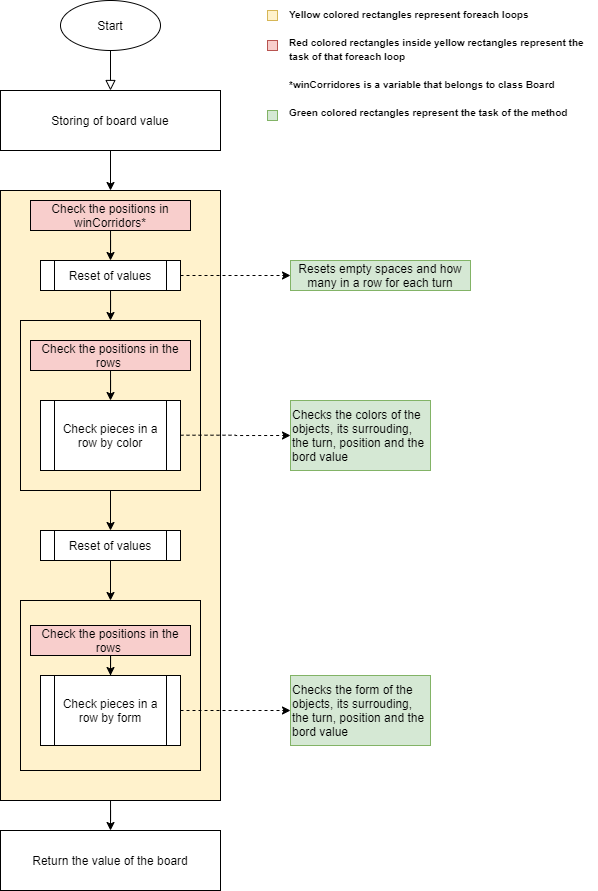

The diagram above was exported from draw.io. Its source (the exported page's mxGraphModel, read from the mxfile embedded in the PNG):
<mxGraphModel dx="981" dy="514" grid="1" gridSize="10" guides="1" tooltips="1" connect="1" arrows="1" fold="1" page="1" pageScale="1" pageWidth="827" pageHeight="1169" math="0" shadow="0">
  <root>
    <mxCell id="WIyWlLk6GJQsqaUBKTNV-0" />
    <mxCell id="WIyWlLk6GJQsqaUBKTNV-1" parent="WIyWlLk6GJQsqaUBKTNV-0" />
    <mxCell id="WIyWlLk6GJQsqaUBKTNV-2" value="" style="rounded=0;html=1;jettySize=auto;orthogonalLoop=1;fontSize=11;endArrow=block;endFill=0;endSize=8;strokeWidth=1;shadow=0;labelBackgroundColor=none;edgeStyle=orthogonalEdgeStyle;entryX=0.5;entryY=0;entryDx=0;entryDy=0;" parent="WIyWlLk6GJQsqaUBKTNV-1" target="uKVPeOtIK7WZ9s1XLTU_-4" edge="1">
      <mxGeometry relative="1" as="geometry">
        <mxPoint x="220" y="120" as="sourcePoint" />
        <mxPoint x="220" y="170" as="targetPoint" />
      </mxGeometry>
    </mxCell>
    <mxCell id="uKVPeOtIK7WZ9s1XLTU_-3" value="Start" style="ellipse;whiteSpace=wrap;html=1;" vertex="1" parent="WIyWlLk6GJQsqaUBKTNV-1">
      <mxGeometry x="170" y="90" width="100" height="50" as="geometry" />
    </mxCell>
    <mxCell id="uKVPeOtIK7WZ9s1XLTU_-6" style="edgeStyle=orthogonalEdgeStyle;rounded=0;orthogonalLoop=1;jettySize=auto;html=1;entryX=0.5;entryY=0;entryDx=0;entryDy=0;" edge="1" parent="WIyWlLk6GJQsqaUBKTNV-1" source="uKVPeOtIK7WZ9s1XLTU_-4" target="uKVPeOtIK7WZ9s1XLTU_-8">
      <mxGeometry relative="1" as="geometry">
        <mxPoint x="220" y="270" as="targetPoint" />
      </mxGeometry>
    </mxCell>
    <mxCell id="uKVPeOtIK7WZ9s1XLTU_-4" value="Storing of board value" style="rounded=0;whiteSpace=wrap;html=1;" vertex="1" parent="WIyWlLk6GJQsqaUBKTNV-1">
      <mxGeometry x="110" y="180" width="220" height="60" as="geometry" />
    </mxCell>
    <mxCell id="uKVPeOtIK7WZ9s1XLTU_-33" style="edgeStyle=orthogonalEdgeStyle;rounded=0;orthogonalLoop=1;jettySize=auto;html=1;entryX=0.5;entryY=0;entryDx=0;entryDy=0;" edge="1" parent="WIyWlLk6GJQsqaUBKTNV-1" source="uKVPeOtIK7WZ9s1XLTU_-8" target="uKVPeOtIK7WZ9s1XLTU_-32">
      <mxGeometry relative="1" as="geometry" />
    </mxCell>
    <mxCell id="uKVPeOtIK7WZ9s1XLTU_-8" value="" style="rounded=0;whiteSpace=wrap;html=1;verticalAlign=top;fillColor=#fff2cc;strokeColor=#000000;" vertex="1" parent="WIyWlLk6GJQsqaUBKTNV-1">
      <mxGeometry x="110" y="280" width="220" height="610" as="geometry" />
    </mxCell>
    <mxCell id="uKVPeOtIK7WZ9s1XLTU_-10" value="&lt;span style=&quot;font-size: 10px&quot;&gt;Yellow colored rectangles represent foreach loops&lt;br&gt;&lt;br&gt;Red colored rectangles inside yellow rectangles represent the task of that foreach loop&lt;br&gt;&lt;br&gt;*winCorridores is a variable that belongs to class Board&lt;br&gt;&lt;br&gt;Green colored rectangles represent the task of the method&lt;br&gt;&lt;/span&gt;" style="text;html=1;strokeColor=none;fillColor=none;align=left;verticalAlign=top;whiteSpace=wrap;rounded=0;fontStyle=1" vertex="1" parent="WIyWlLk6GJQsqaUBKTNV-1">
      <mxGeometry x="397" y="90" width="310" height="180" as="geometry" />
    </mxCell>
    <mxCell id="uKVPeOtIK7WZ9s1XLTU_-27" style="edgeStyle=orthogonalEdgeStyle;rounded=0;orthogonalLoop=1;jettySize=auto;html=1;entryX=0.5;entryY=0;entryDx=0;entryDy=0;" edge="1" parent="WIyWlLk6GJQsqaUBKTNV-1" source="uKVPeOtIK7WZ9s1XLTU_-11" target="uKVPeOtIK7WZ9s1XLTU_-26">
      <mxGeometry relative="1" as="geometry" />
    </mxCell>
    <mxCell id="uKVPeOtIK7WZ9s1XLTU_-11" value="" style="rounded=0;whiteSpace=wrap;html=1;fillColor=#fff2cc;strokeColor=#000000;" vertex="1" parent="WIyWlLk6GJQsqaUBKTNV-1">
      <mxGeometry x="130" y="410" width="180" height="170" as="geometry" />
    </mxCell>
    <mxCell id="uKVPeOtIK7WZ9s1XLTU_-18" style="edgeStyle=orthogonalEdgeStyle;rounded=0;orthogonalLoop=1;jettySize=auto;html=1;entryX=0.5;entryY=0;entryDx=0;entryDy=0;" edge="1" parent="WIyWlLk6GJQsqaUBKTNV-1" source="uKVPeOtIK7WZ9s1XLTU_-12" target="uKVPeOtIK7WZ9s1XLTU_-17">
      <mxGeometry relative="1" as="geometry" />
    </mxCell>
    <mxCell id="uKVPeOtIK7WZ9s1XLTU_-12" value="Check the positions in winCorridors*" style="text;html=1;align=center;verticalAlign=middle;whiteSpace=wrap;rounded=0;strokeColor=#000000;fillColor=#f8cecc;" vertex="1" parent="WIyWlLk6GJQsqaUBKTNV-1">
      <mxGeometry x="140" y="290" width="160" height="30" as="geometry" />
    </mxCell>
    <mxCell id="uKVPeOtIK7WZ9s1XLTU_-15" value="" style="rounded=0;whiteSpace=wrap;html=1;strokeColor=#d6b656;fillColor=#fff2cc;align=left;" vertex="1" parent="WIyWlLk6GJQsqaUBKTNV-1">
      <mxGeometry x="377" y="100" width="10" height="10" as="geometry" />
    </mxCell>
    <mxCell id="uKVPeOtIK7WZ9s1XLTU_-19" style="edgeStyle=orthogonalEdgeStyle;rounded=0;orthogonalLoop=1;jettySize=auto;html=1;entryX=0.5;entryY=0;entryDx=0;entryDy=0;" edge="1" parent="WIyWlLk6GJQsqaUBKTNV-1" source="uKVPeOtIK7WZ9s1XLTU_-17" target="uKVPeOtIK7WZ9s1XLTU_-11">
      <mxGeometry relative="1" as="geometry" />
    </mxCell>
    <mxCell id="uKVPeOtIK7WZ9s1XLTU_-44" style="edgeStyle=orthogonalEdgeStyle;rounded=0;orthogonalLoop=1;jettySize=auto;html=1;entryX=0;entryY=0.5;entryDx=0;entryDy=0;dashed=1;" edge="1" parent="WIyWlLk6GJQsqaUBKTNV-1" source="uKVPeOtIK7WZ9s1XLTU_-17" target="uKVPeOtIK7WZ9s1XLTU_-40">
      <mxGeometry relative="1" as="geometry" />
    </mxCell>
    <mxCell id="uKVPeOtIK7WZ9s1XLTU_-17" value="Reset of values" style="shape=process;whiteSpace=wrap;html=1;backgroundOutline=1;strokeColor=#000000;fillColor=#ffffff;align=center;" vertex="1" parent="WIyWlLk6GJQsqaUBKTNV-1">
      <mxGeometry x="150" y="350" width="140" height="30" as="geometry" />
    </mxCell>
    <mxCell id="uKVPeOtIK7WZ9s1XLTU_-24" style="edgeStyle=orthogonalEdgeStyle;rounded=0;orthogonalLoop=1;jettySize=auto;html=1;entryX=0.5;entryY=0;entryDx=0;entryDy=0;" edge="1" parent="WIyWlLk6GJQsqaUBKTNV-1" source="uKVPeOtIK7WZ9s1XLTU_-20" target="uKVPeOtIK7WZ9s1XLTU_-23">
      <mxGeometry relative="1" as="geometry" />
    </mxCell>
    <mxCell id="uKVPeOtIK7WZ9s1XLTU_-20" value="Check the positions in the rows&amp;nbsp;" style="text;html=1;align=center;verticalAlign=middle;whiteSpace=wrap;rounded=0;strokeColor=#000000;fillColor=#f8cecc;" vertex="1" parent="WIyWlLk6GJQsqaUBKTNV-1">
      <mxGeometry x="140" y="430" width="160" height="30" as="geometry" />
    </mxCell>
    <mxCell id="uKVPeOtIK7WZ9s1XLTU_-21" value="" style="rounded=0;whiteSpace=wrap;html=1;strokeColor=#b85450;fillColor=#f8cecc;align=left;" vertex="1" parent="WIyWlLk6GJQsqaUBKTNV-1">
      <mxGeometry x="377" y="130" width="10" height="10" as="geometry" />
    </mxCell>
    <mxCell id="uKVPeOtIK7WZ9s1XLTU_-23" value="Check pieces in a row by color" style="shape=process;whiteSpace=wrap;html=1;backgroundOutline=1;strokeColor=#000000;fillColor=#ffffff;align=center;" vertex="1" parent="WIyWlLk6GJQsqaUBKTNV-1">
      <mxGeometry x="150" y="490" width="140" height="70" as="geometry" />
    </mxCell>
    <mxCell id="uKVPeOtIK7WZ9s1XLTU_-25" value="" style="rounded=0;whiteSpace=wrap;html=1;fillColor=#fff2cc;strokeColor=#000000;" vertex="1" parent="WIyWlLk6GJQsqaUBKTNV-1">
      <mxGeometry x="130" y="690" width="180" height="170" as="geometry" />
    </mxCell>
    <mxCell id="uKVPeOtIK7WZ9s1XLTU_-28" style="edgeStyle=orthogonalEdgeStyle;rounded=0;orthogonalLoop=1;jettySize=auto;html=1;entryX=0.5;entryY=0;entryDx=0;entryDy=0;" edge="1" parent="WIyWlLk6GJQsqaUBKTNV-1" source="uKVPeOtIK7WZ9s1XLTU_-26" target="uKVPeOtIK7WZ9s1XLTU_-25">
      <mxGeometry relative="1" as="geometry" />
    </mxCell>
    <mxCell id="uKVPeOtIK7WZ9s1XLTU_-26" value="Reset of values" style="shape=process;whiteSpace=wrap;html=1;backgroundOutline=1;strokeColor=#000000;fillColor=#ffffff;align=center;" vertex="1" parent="WIyWlLk6GJQsqaUBKTNV-1">
      <mxGeometry x="150" y="620" width="140" height="30" as="geometry" />
    </mxCell>
    <mxCell id="uKVPeOtIK7WZ9s1XLTU_-31" style="edgeStyle=orthogonalEdgeStyle;rounded=0;orthogonalLoop=1;jettySize=auto;html=1;entryX=0.5;entryY=0;entryDx=0;entryDy=0;" edge="1" parent="WIyWlLk6GJQsqaUBKTNV-1" source="uKVPeOtIK7WZ9s1XLTU_-29" target="uKVPeOtIK7WZ9s1XLTU_-30">
      <mxGeometry relative="1" as="geometry" />
    </mxCell>
    <mxCell id="uKVPeOtIK7WZ9s1XLTU_-29" value="Check the positions in the rows&amp;nbsp;" style="text;html=1;align=center;verticalAlign=middle;whiteSpace=wrap;rounded=0;strokeColor=#000000;fillColor=#f8cecc;" vertex="1" parent="WIyWlLk6GJQsqaUBKTNV-1">
      <mxGeometry x="140" y="715" width="160" height="30" as="geometry" />
    </mxCell>
    <mxCell id="uKVPeOtIK7WZ9s1XLTU_-30" value="Check pieces in a row by form" style="shape=process;whiteSpace=wrap;html=1;backgroundOutline=1;strokeColor=#000000;fillColor=#ffffff;align=center;" vertex="1" parent="WIyWlLk6GJQsqaUBKTNV-1">
      <mxGeometry x="150" y="765" width="140" height="70" as="geometry" />
    </mxCell>
    <mxCell id="uKVPeOtIK7WZ9s1XLTU_-32" value="Return the value of the board" style="rounded=0;whiteSpace=wrap;html=1;strokeColor=#000000;fillColor=#ffffff;align=center;" vertex="1" parent="WIyWlLk6GJQsqaUBKTNV-1">
      <mxGeometry x="110" y="920" width="220" height="60" as="geometry" />
    </mxCell>
    <mxCell id="uKVPeOtIK7WZ9s1XLTU_-34" value="" style="rounded=0;whiteSpace=wrap;html=1;strokeColor=#82b366;fillColor=#d5e8d4;align=left;" vertex="1" parent="WIyWlLk6GJQsqaUBKTNV-1">
      <mxGeometry x="377" y="200" width="10" height="10" as="geometry" />
    </mxCell>
    <mxCell id="uKVPeOtIK7WZ9s1XLTU_-35" value="Checks the colors of the objects, its surrouding, the turn, position and the bord value&amp;nbsp;" style="rounded=0;whiteSpace=wrap;html=1;strokeColor=#82b366;fillColor=#d5e8d4;align=left;verticalAlign=middle;" vertex="1" parent="WIyWlLk6GJQsqaUBKTNV-1">
      <mxGeometry x="400" y="490" width="140" height="70" as="geometry" />
    </mxCell>
    <mxCell id="uKVPeOtIK7WZ9s1XLTU_-40" value="Resets empty spaces and how many in a row for each turn" style="rounded=0;whiteSpace=wrap;html=1;strokeColor=#82b366;fillColor=#d5e8d4;align=center;" vertex="1" parent="WIyWlLk6GJQsqaUBKTNV-1">
      <mxGeometry x="400" y="350" width="180" height="30" as="geometry" />
    </mxCell>
    <mxCell id="uKVPeOtIK7WZ9s1XLTU_-47" style="edgeStyle=orthogonalEdgeStyle;rounded=0;orthogonalLoop=1;jettySize=auto;html=1;dashed=1;entryX=0;entryY=0.5;entryDx=0;entryDy=0;" edge="1" parent="WIyWlLk6GJQsqaUBKTNV-1" target="uKVPeOtIK7WZ9s1XLTU_-35">
      <mxGeometry relative="1" as="geometry">
        <mxPoint x="290" y="524.71" as="sourcePoint" />
        <mxPoint x="370" y="525" as="targetPoint" />
      </mxGeometry>
    </mxCell>
    <mxCell id="uKVPeOtIK7WZ9s1XLTU_-48" value="Checks the form of the objects, its surrouding, the turn, position and the bord value&amp;nbsp;" style="rounded=0;whiteSpace=wrap;html=1;strokeColor=#82b366;fillColor=#d5e8d4;align=left;verticalAlign=middle;" vertex="1" parent="WIyWlLk6GJQsqaUBKTNV-1">
      <mxGeometry x="400" y="765" width="140" height="70" as="geometry" />
    </mxCell>
    <mxCell id="uKVPeOtIK7WZ9s1XLTU_-49" style="edgeStyle=orthogonalEdgeStyle;rounded=0;orthogonalLoop=1;jettySize=auto;html=1;dashed=1;entryX=0;entryY=0.5;entryDx=0;entryDy=0;exitX=1;exitY=0.5;exitDx=0;exitDy=0;" edge="1" parent="WIyWlLk6GJQsqaUBKTNV-1" source="uKVPeOtIK7WZ9s1XLTU_-30" target="uKVPeOtIK7WZ9s1XLTU_-48">
      <mxGeometry relative="1" as="geometry">
        <mxPoint x="310" y="784.6800000000001" as="sourcePoint" />
        <mxPoint x="420" y="784.97" as="targetPoint" />
      </mxGeometry>
    </mxCell>
  </root>
</mxGraphModel>